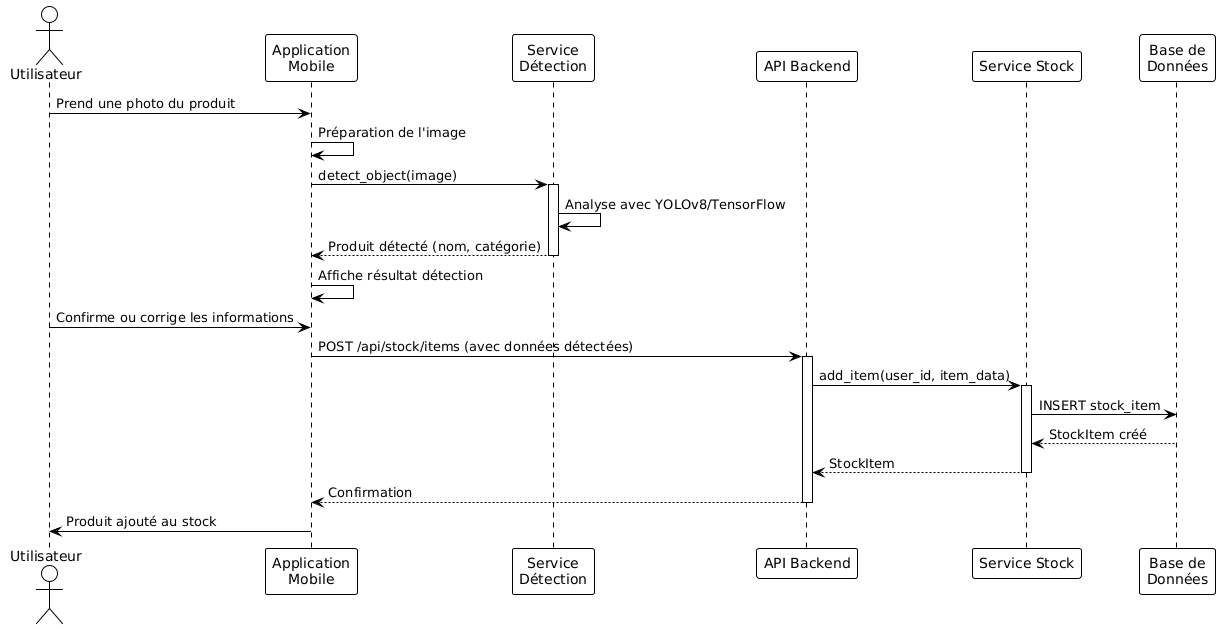

The diagram above was rendered by PlantUML. Its source (embedded in the PNG):
@startuml
!theme plain

actor Utilisateur
participant "Application\nMobile" as App
participant "Service\nDétection" as DetectionService
participant "API Backend" as API
participant "Service Stock" as StockService
participant "Base de\nDonnées" as DB

Utilisateur -> App: Prend une photo du produit
App -> App: Préparation de l'image

App -> DetectionService: detect_object(image)
activate DetectionService
DetectionService -> DetectionService: Analyse avec YOLOv8/TensorFlow
DetectionService --> App: Produit détecté (nom, catégorie)
deactivate DetectionService

App -> App: Affiche résultat détection
Utilisateur -> App: Confirme ou corrige les informations

App -> API: POST /api/stock/items (avec données détectées)
activate API

API -> StockService: add_item(user_id, item_data)
activate StockService
StockService -> DB: INSERT stock_item
DB --> StockService: StockItem créé
StockService --> API: StockItem
deactivate StockService

API --> App: Confirmation
deactivate API

App -> Utilisateur: Produit ajouté au stock
@enduml